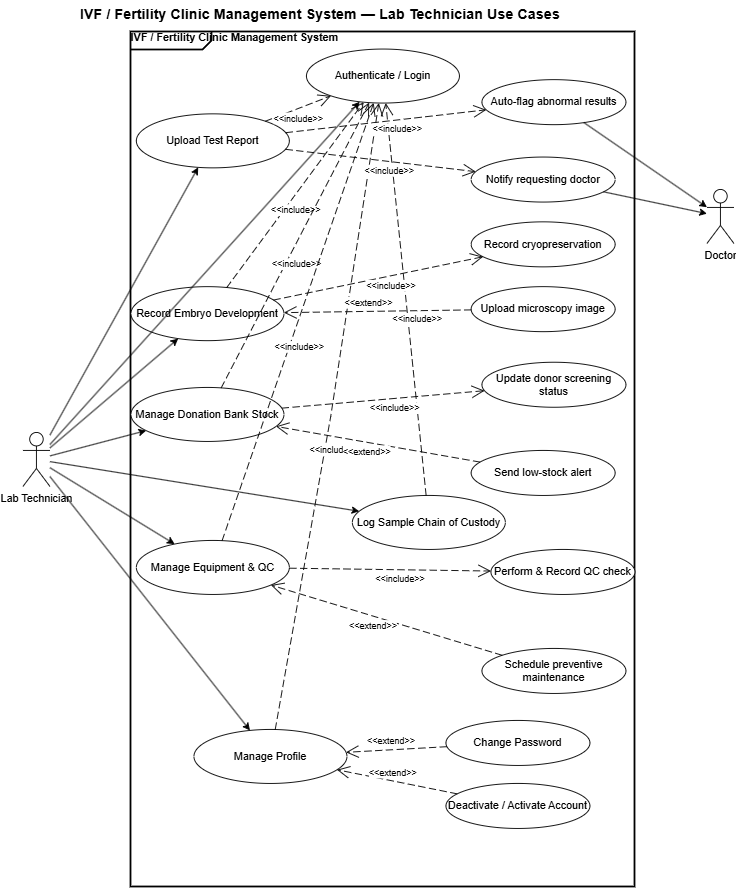

The diagram above was exported from draw.io. Its source (the exported page's mxGraphModel, read from the mxfile embedded in the PNG):
<mxGraphModel dx="1414" dy="2277" grid="1" gridSize="12" guides="1" tooltips="1" connect="1" arrows="1" fold="1" page="1" pageScale="1" pageWidth="1100" pageHeight="1500" math="0" shadow="0">
  <root>
    <mxCell id="0" />
    <mxCell id="1" parent="0" />
    <mxCell id="TITLE" parent="1" style="text;html=1;align=center;verticalAlign=middle;resizable=0;points=[];autosize=1;strokeColor=none;fillColor=none;fontSize=16;fontStyle=1;" value="IVF / Fertility Clinic Management System — Lab Technician Use Cases" vertex="1">
      <mxGeometry height="30" width="560" x="140" y="-210" as="geometry" />
    </mxCell>
    <mxCell id="SYS_BOUNDARY" parent="1" style="shape=mxgraph.sysml.package;html=1;overflow=fill;whiteSpace=wrap;align=left;verticalAlign=top;spacingTop=0;spacingLeft=10;tabWidth=190;tabHeight=28;tabPosition=left;fontSize=12;fontStyle=1;strokeWidth=2;" value="IVF / Fertility Clinic Management System" vertex="1">
      <mxGeometry height="950" width="560" x="210" y="-175" as="geometry" />
    </mxCell>
    <mxCell id="IU0A6TR08X0w0l4fB7DY-1" parent="1" style="shape=umlActor;verticalLabelPosition=bottom;verticalAlign=top;html=1;outlineConnect=0;" value="Lab Technician" vertex="1">
      <mxGeometry height="60" width="30" x="90" y="270" as="geometry" />
    </mxCell>
    <mxCell id="ACTOR_DOCTOR" parent="1" style="shape=umlActor;verticalLabelPosition=bottom;verticalAlign=top;html=1;outlineConnect=0;" value="Doctor" vertex="1">
      <mxGeometry height="60" width="30" x="850" as="geometry" />
    </mxCell>
    <mxCell id="UC_AUTH" parent="1" style="ellipse;whiteSpace=wrap;html=1;" value="Authenticate / Login" vertex="1">
      <mxGeometry height="60" width="170" x="405" y="-156" as="geometry" />
    </mxCell>
    <mxCell id="IU0A6TR08X0w0l4fB7DY-3" parent="1" style="ellipse;whiteSpace=wrap;html=1;" value="Upload Test Report" vertex="1">
      <mxGeometry height="60" width="170" x="216" y="-84" as="geometry" />
    </mxCell>
    <mxCell id="IU0A6TR08X0w0l4fB7DY-4" parent="1" style="ellipse;whiteSpace=wrap;html=1;" value="Record Embryo Development" vertex="1">
      <mxGeometry height="60" width="170" x="210" y="108" as="geometry" />
    </mxCell>
    <mxCell id="IU0A6TR08X0w0l4fB7DY-5" parent="1" style="ellipse;whiteSpace=wrap;html=1;" value="Manage Donation Bank Stock" vertex="1">
      <mxGeometry height="60" width="170" x="210" y="220" as="geometry" />
    </mxCell>
    <mxCell id="IU0A6TR08X0w0l4fB7DY-6" parent="1" style="ellipse;whiteSpace=wrap;html=1;" value="Log Sample Chain of Custody" vertex="1">
      <mxGeometry height="60" width="170" x="456" y="340" as="geometry" />
    </mxCell>
    <mxCell id="IU0A6TR08X0w0l4fB7DY-7" parent="1" style="ellipse;whiteSpace=wrap;html=1;" value="Manage Equipment &amp;amp; QC" vertex="1">
      <mxGeometry height="60" width="170" x="216" y="390" as="geometry" />
    </mxCell>
    <mxCell id="UC_PROFILE" parent="1" style="ellipse;whiteSpace=wrap;html=1;" value="Manage Profile" vertex="1">
      <mxGeometry height="60" width="170" x="280" y="600" as="geometry" />
    </mxCell>
    <mxCell id="IU0A6TR08X0w0l4fB7DY-13" parent="1" style="ellipse;whiteSpace=wrap;html=1;" value="Auto-flag abnormal results" vertex="1">
      <mxGeometry height="50" width="160" x="600" y="-122" as="geometry" />
    </mxCell>
    <mxCell id="IU0A6TR08X0w0l4fB7DY-14" parent="1" style="ellipse;whiteSpace=wrap;html=1;" value="Notify requesting doctor" vertex="1">
      <mxGeometry height="50" width="160" x="588" y="-36" as="geometry" />
    </mxCell>
    <mxCell id="IU0A6TR08X0w0l4fB7DY-15" parent="1" style="ellipse;whiteSpace=wrap;html=1;" value="Record cryopreservation" vertex="1">
      <mxGeometry height="50" width="160" x="588" y="36" as="geometry" />
    </mxCell>
    <mxCell id="IU0A6TR08X0w0l4fB7DY-16" parent="1" style="ellipse;whiteSpace=wrap;html=1;" value="Upload microscopy image" vertex="1">
      <mxGeometry height="50" width="160" x="588" y="108" as="geometry" />
    </mxCell>
    <mxCell id="IU0A6TR08X0w0l4fB7DY-17" parent="1" style="ellipse;whiteSpace=wrap;html=1;" value="Update donor screening status" vertex="1">
      <mxGeometry height="50" width="160" x="600" y="192" as="geometry" />
    </mxCell>
    <mxCell id="IU0A6TR08X0w0l4fB7DY-18" parent="1" style="ellipse;whiteSpace=wrap;html=1;" value="Send low-stock alert" vertex="1">
      <mxGeometry height="50" width="160" x="588" y="290" as="geometry" />
    </mxCell>
    <mxCell id="IU0A6TR08X0w0l4fB7DY-20" parent="1" style="ellipse;whiteSpace=wrap;html=1;" value="Perform &amp;amp; Record QC check" vertex="1">
      <mxGeometry height="50" width="160" x="610" y="400" as="geometry" />
    </mxCell>
    <mxCell id="IU0A6TR08X0w0l4fB7DY-19" parent="1" style="ellipse;whiteSpace=wrap;html=1;" value="Schedule preventive maintenance" vertex="1">
      <mxGeometry height="50" width="160" x="600" y="510" as="geometry" />
    </mxCell>
    <mxCell id="UC_CHANGE_PASS" parent="1" style="ellipse;whiteSpace=wrap;html=1;" value="Change Password" vertex="1">
      <mxGeometry height="50" width="160" x="560" y="590" as="geometry" />
    </mxCell>
    <mxCell id="UC_TOGGLE_ACTIVE" parent="1" style="ellipse;whiteSpace=wrap;html=1;" value="Deactivate / Activate Account" vertex="1">
      <mxGeometry height="50" width="160" x="560" y="660" as="geometry" />
    </mxCell>
    <mxCell id="IU0A6TR08X0w0l4fB7DY-8" edge="1" parent="1" source="IU0A6TR08X0w0l4fB7DY-1" style="html=1;rounded=0;" target="IU0A6TR08X0w0l4fB7DY-3" value="">
      <mxGeometry relative="1" as="geometry" />
    </mxCell>
    <mxCell id="IU0A6TR08X0w0l4fB7DY-9" edge="1" parent="1" source="IU0A6TR08X0w0l4fB7DY-1" style="html=1;rounded=0;" target="IU0A6TR08X0w0l4fB7DY-4" value="">
      <mxGeometry relative="1" as="geometry" />
    </mxCell>
    <mxCell id="IU0A6TR08X0w0l4fB7DY-10" edge="1" parent="1" source="IU0A6TR08X0w0l4fB7DY-1" style="html=1;rounded=0;" target="IU0A6TR08X0w0l4fB7DY-5" value="">
      <mxGeometry relative="1" as="geometry" />
    </mxCell>
    <mxCell id="IU0A6TR08X0w0l4fB7DY-11" edge="1" parent="1" source="IU0A6TR08X0w0l4fB7DY-1" style="html=1;rounded=0;" target="IU0A6TR08X0w0l4fB7DY-6" value="">
      <mxGeometry relative="1" as="geometry" />
    </mxCell>
    <mxCell id="IU0A6TR08X0w0l4fB7DY-12" edge="1" parent="1" source="IU0A6TR08X0w0l4fB7DY-1" style="html=1;rounded=0;" target="IU0A6TR08X0w0l4fB7DY-7" value="">
      <mxGeometry relative="1" as="geometry" />
    </mxCell>
    <mxCell id="EDGE_ACTOR_PROFILE" edge="1" parent="1" source="IU0A6TR08X0w0l4fB7DY-1" style="html=1;rounded=0;" target="UC_PROFILE" value="">
      <mxGeometry relative="1" as="geometry" />
    </mxCell>
    <mxCell id="EDGE_ACTOR_AUTH" edge="1" parent="1" source="IU0A6TR08X0w0l4fB7DY-1" style="html=1;rounded=0;" target="UC_AUTH" value="">
      <mxGeometry relative="1" as="geometry" />
    </mxCell>
    <mxCell id="INC_UC1_AUTH" edge="1" parent="1" source="IU0A6TR08X0w0l4fB7DY-3" style="endArrow=open;endSize=12;dashed=1;html=1;dashPattern=8 4;strokeWidth=1;rounded=0;" target="UC_AUTH" value="">
      <mxGeometry relative="1" as="geometry" />
    </mxCell>
    <mxCell id="INC_UC1_AUTH_LBL" connectable="0" parent="INC_UC1_AUTH" style="edgeLabel;html=1;align=center;verticalAlign=middle;resizable=0;points=[];" value="&lt;font style=&quot;font-size:10px&quot;&gt;&amp;lt;&amp;lt;include&amp;gt;&amp;gt;&lt;/font&gt;" vertex="1">
      <mxGeometry relative="1" x="-0.1" y="-10" as="geometry">
        <mxPoint as="offset" />
      </mxGeometry>
    </mxCell>
    <mxCell id="INC_UC2_AUTH" edge="1" parent="1" source="IU0A6TR08X0w0l4fB7DY-4" style="endArrow=open;endSize=12;dashed=1;html=1;dashPattern=8 4;strokeWidth=1;rounded=0;" target="UC_AUTH" value="">
      <mxGeometry relative="1" as="geometry" />
    </mxCell>
    <mxCell id="INC_UC2_AUTH_LBL" connectable="0" parent="INC_UC2_AUTH" style="edgeLabel;html=1;align=center;verticalAlign=middle;resizable=0;points=[];" value="&lt;font style=&quot;font-size:10px&quot;&gt;&amp;lt;&amp;lt;include&amp;gt;&amp;gt;&lt;/font&gt;" vertex="1">
      <mxGeometry relative="1" x="-0.1" y="-10" as="geometry">
        <mxPoint as="offset" />
      </mxGeometry>
    </mxCell>
    <mxCell id="INC_UC3_AUTH" edge="1" parent="1" source="IU0A6TR08X0w0l4fB7DY-5" style="endArrow=open;endSize=12;dashed=1;html=1;dashPattern=8 4;strokeWidth=1;rounded=0;" target="UC_AUTH" value="">
      <mxGeometry relative="1" as="geometry" />
    </mxCell>
    <mxCell id="INC_UC3_AUTH_LBL" connectable="0" parent="INC_UC3_AUTH" style="edgeLabel;html=1;align=center;verticalAlign=middle;resizable=0;points=[];" value="&lt;font style=&quot;font-size:10px&quot;&gt;&amp;lt;&amp;lt;include&amp;gt;&amp;gt;&lt;/font&gt;" vertex="1">
      <mxGeometry relative="1" x="-0.1" y="-10" as="geometry">
        <mxPoint as="offset" />
      </mxGeometry>
    </mxCell>
    <mxCell id="INC_UC4_AUTH" edge="1" parent="1" source="IU0A6TR08X0w0l4fB7DY-6" style="endArrow=open;endSize=12;dashed=1;html=1;dashPattern=8 4;strokeWidth=1;rounded=0;" target="UC_AUTH" value="">
      <mxGeometry relative="1" as="geometry" />
    </mxCell>
    <mxCell id="INC_UC4_AUTH_LBL" connectable="0" parent="INC_UC4_AUTH" style="edgeLabel;html=1;align=center;verticalAlign=middle;resizable=0;points=[];" value="&lt;font style=&quot;font-size:10px&quot;&gt;&amp;lt;&amp;lt;include&amp;gt;&amp;gt;&lt;/font&gt;" vertex="1">
      <mxGeometry relative="1" x="-0.1" y="-10" as="geometry">
        <mxPoint as="offset" />
      </mxGeometry>
    </mxCell>
    <mxCell id="INC_UC5_AUTH" edge="1" parent="1" source="IU0A6TR08X0w0l4fB7DY-7" style="endArrow=open;endSize=12;dashed=1;html=1;dashPattern=8 4;strokeWidth=1;rounded=0;" target="UC_AUTH" value="">
      <mxGeometry relative="1" as="geometry" />
    </mxCell>
    <mxCell id="INC_UC5_AUTH_LBL" connectable="0" parent="INC_UC5_AUTH" style="edgeLabel;html=1;align=center;verticalAlign=middle;resizable=0;points=[];" value="&lt;font style=&quot;font-size:10px&quot;&gt;&amp;lt;&amp;lt;include&amp;gt;&amp;gt;&lt;/font&gt;" vertex="1">
      <mxGeometry relative="1" x="-0.1" y="-10" as="geometry">
        <mxPoint as="offset" />
      </mxGeometry>
    </mxCell>
    <mxCell id="INC_PROF_AUTH" edge="1" parent="1" source="UC_PROFILE" style="endArrow=open;endSize=12;dashed=1;html=1;dashPattern=8 4;strokeWidth=1;rounded=0;" target="UC_AUTH" value="">
      <mxGeometry relative="1" as="geometry">
        <Array as="points">
          <mxPoint x="432" y="252" />
        </Array>
      </mxGeometry>
    </mxCell>
    <mxCell id="INC_PROF_AUTH_LBL" connectable="0" parent="INC_PROF_AUTH" style="edgeLabel;html=1;align=center;verticalAlign=middle;resizable=0;points=[];" value="&lt;font style=&quot;font-size:10px&quot;&gt;&amp;lt;&amp;lt;include&amp;gt;&amp;gt;&lt;/font&gt;" vertex="1">
      <mxGeometry relative="1" x="-0.1" y="-10" as="geometry">
        <mxPoint as="offset" />
      </mxGeometry>
    </mxCell>
    <mxCell id="IU0A6TR08X0w0l4fB7DY-24" edge="1" parent="1" source="IU0A6TR08X0w0l4fB7DY-3" style="endArrow=open;endSize=12;dashed=1;html=1;dashPattern=8 4;strokeWidth=1;rounded=0;" target="IU0A6TR08X0w0l4fB7DY-13" value="">
      <mxGeometry relative="1" as="geometry" />
    </mxCell>
    <mxCell id="IU0A6TR08X0w0l4fB7DY-32" connectable="0" parent="IU0A6TR08X0w0l4fB7DY-24" style="edgeLabel;html=1;align=center;verticalAlign=middle;resizable=0;points=[];" value="&lt;font style=&quot;font-size:10px&quot;&gt;&amp;lt;&amp;lt;include&amp;gt;&amp;gt;&lt;/font&gt;" vertex="1">
      <mxGeometry relative="1" x="0.1" y="-10" as="geometry">
        <mxPoint as="offset" />
      </mxGeometry>
    </mxCell>
    <mxCell id="IU0A6TR08X0w0l4fB7DY-31" edge="1" parent="1" source="IU0A6TR08X0w0l4fB7DY-3" style="endArrow=open;endSize=12;dashed=1;html=1;dashPattern=8 4;strokeWidth=1;rounded=0;" target="IU0A6TR08X0w0l4fB7DY-14" value="">
      <mxGeometry relative="1" as="geometry" />
    </mxCell>
    <mxCell id="IU0A6TR08X0w0l4fB7DY-31_LBL" connectable="0" parent="IU0A6TR08X0w0l4fB7DY-31" style="edgeLabel;html=1;align=center;verticalAlign=middle;resizable=0;points=[];" value="&lt;font style=&quot;font-size:10px&quot;&gt;&amp;lt;&amp;lt;include&amp;gt;&amp;gt;&lt;/font&gt;" vertex="1">
      <mxGeometry relative="1" x="0.1" y="-10" as="geometry">
        <mxPoint as="offset" />
      </mxGeometry>
    </mxCell>
    <mxCell id="IU0A6TR08X0w0l4fB7DY-30" edge="1" parent="1" source="IU0A6TR08X0w0l4fB7DY-4" style="endArrow=open;endSize=12;dashed=1;html=1;dashPattern=8 4;strokeWidth=1;rounded=0;" target="IU0A6TR08X0w0l4fB7DY-15" value="">
      <mxGeometry relative="1" as="geometry" />
    </mxCell>
    <mxCell id="IU0A6TR08X0w0l4fB7DY-33" connectable="0" parent="IU0A6TR08X0w0l4fB7DY-30" style="edgeLabel;html=1;align=center;verticalAlign=middle;resizable=0;points=[];" value="&lt;font style=&quot;font-size:10px&quot;&gt;&amp;lt;&amp;lt;include&amp;gt;&amp;gt;&lt;/font&gt;" vertex="1">
      <mxGeometry relative="1" x="0.1" y="-10" as="geometry">
        <mxPoint as="offset" />
      </mxGeometry>
    </mxCell>
    <mxCell id="IU0A6TR08X0w0l4fB7DY-29" edge="1" parent="1" source="IU0A6TR08X0w0l4fB7DY-16" style="endArrow=open;endSize=12;dashed=1;html=1;dashPattern=8 4;strokeWidth=1;rounded=0;" target="IU0A6TR08X0w0l4fB7DY-4" value="">
      <mxGeometry relative="1" as="geometry" />
    </mxCell>
    <mxCell id="IU0A6TR08X0w0l4fB7DY-35" connectable="0" parent="IU0A6TR08X0w0l4fB7DY-29" style="edgeLabel;html=1;align=center;verticalAlign=middle;resizable=0;points=[];" value="&lt;font style=&quot;font-size:10px&quot;&gt;&amp;lt;&amp;lt;extend&amp;gt;&amp;gt;&lt;/font&gt;" vertex="1">
      <mxGeometry relative="1" x="0.1" y="-10" as="geometry">
        <mxPoint as="offset" />
      </mxGeometry>
    </mxCell>
    <mxCell id="IU0A6TR08X0w0l4fB7DY-28" edge="1" parent="1" source="IU0A6TR08X0w0l4fB7DY-5" style="endArrow=open;endSize=12;dashed=1;html=1;dashPattern=8 4;strokeWidth=1;rounded=0;" target="IU0A6TR08X0w0l4fB7DY-17" value="">
      <mxGeometry relative="1" as="geometry" />
    </mxCell>
    <mxCell id="IU0A6TR08X0w0l4fB7DY-28_LBL" connectable="0" parent="IU0A6TR08X0w0l4fB7DY-28" style="edgeLabel;html=1;align=center;verticalAlign=middle;resizable=0;points=[];" value="&lt;font style=&quot;font-size:10px&quot;&gt;&amp;lt;&amp;lt;include&amp;gt;&amp;gt;&lt;/font&gt;" vertex="1">
      <mxGeometry relative="1" x="0.1" y="-10" as="geometry">
        <mxPoint as="offset" />
      </mxGeometry>
    </mxCell>
    <mxCell id="IU0A6TR08X0w0l4fB7DY-27" edge="1" parent="1" source="IU0A6TR08X0w0l4fB7DY-18" style="endArrow=open;endSize=12;dashed=1;html=1;dashPattern=8 4;strokeWidth=1;rounded=0;" target="IU0A6TR08X0w0l4fB7DY-5" value="">
      <mxGeometry relative="1" as="geometry" />
    </mxCell>
    <mxCell id="IU0A6TR08X0w0l4fB7DY-36" connectable="0" parent="IU0A6TR08X0w0l4fB7DY-27" style="edgeLabel;html=1;align=center;verticalAlign=middle;resizable=0;points=[];" value="&lt;font style=&quot;font-size:10px&quot;&gt;&amp;lt;&amp;lt;extend&amp;gt;&amp;gt;&lt;/font&gt;" vertex="1">
      <mxGeometry relative="1" x="0.1" y="10" as="geometry">
        <mxPoint as="offset" />
      </mxGeometry>
    </mxCell>
    <mxCell id="IU0A6TR08X0w0l4fB7DY-26" edge="1" parent="1" source="IU0A6TR08X0w0l4fB7DY-7" style="endArrow=open;endSize=12;dashed=1;html=1;dashPattern=8 4;strokeWidth=1;rounded=0;" target="IU0A6TR08X0w0l4fB7DY-20" value="">
      <mxGeometry relative="1" as="geometry" />
    </mxCell>
    <mxCell id="IU0A6TR08X0w0l4fB7DY-34" connectable="0" parent="IU0A6TR08X0w0l4fB7DY-26" style="edgeLabel;html=1;align=center;verticalAlign=middle;resizable=0;points=[];" value="&lt;font style=&quot;font-size:10px&quot;&gt;&amp;lt;&amp;lt;include&amp;gt;&amp;gt;&lt;/font&gt;" vertex="1">
      <mxGeometry relative="1" x="0.1" y="-10" as="geometry">
        <mxPoint as="offset" />
      </mxGeometry>
    </mxCell>
    <mxCell id="IU0A6TR08X0w0l4fB7DY-25" edge="1" parent="1" source="IU0A6TR08X0w0l4fB7DY-19" style="endArrow=open;endSize=12;dashed=1;html=1;dashPattern=8 4;strokeWidth=1;rounded=0;" target="IU0A6TR08X0w0l4fB7DY-7" value="">
      <mxGeometry relative="1" as="geometry" />
    </mxCell>
    <mxCell id="IU0A6TR08X0w0l4fB7DY-37" connectable="0" parent="IU0A6TR08X0w0l4fB7DY-25" style="edgeLabel;html=1;align=center;verticalAlign=middle;resizable=0;points=[];" value="&lt;font style=&quot;font-size:10px&quot;&gt;&amp;lt;&amp;lt;extend&amp;gt;&amp;gt;&lt;/font&gt;" vertex="1">
      <mxGeometry relative="1" x="0.1" y="10" as="geometry">
        <mxPoint as="offset" />
      </mxGeometry>
    </mxCell>
    <mxCell id="EXT_PROF_CHPWD" edge="1" parent="1" source="UC_CHANGE_PASS" style="endArrow=open;endSize=12;dashed=1;html=1;dashPattern=8 4;strokeWidth=1;rounded=0;" target="UC_PROFILE" value="">
      <mxGeometry relative="1" as="geometry" />
    </mxCell>
    <mxCell id="EXT_PROF_CHPWD_LBL" connectable="0" parent="EXT_PROF_CHPWD" style="edgeLabel;html=1;align=center;verticalAlign=middle;resizable=0;points=[];" value="&lt;font style=&quot;font-size:10px&quot;&gt;&amp;lt;&amp;lt;extend&amp;gt;&amp;gt;&lt;/font&gt;" vertex="1">
      <mxGeometry relative="1" x="0.1" y="-10" as="geometry">
        <mxPoint as="offset" />
      </mxGeometry>
    </mxCell>
    <mxCell id="EXT_PROF_TOGGLE" edge="1" parent="1" source="UC_TOGGLE_ACTIVE" style="endArrow=open;endSize=12;dashed=1;html=1;dashPattern=8 4;strokeWidth=1;rounded=0;" target="UC_PROFILE" value="">
      <mxGeometry relative="1" as="geometry" />
    </mxCell>
    <mxCell id="EXT_PROF_TOGGLE_LBL" connectable="0" parent="EXT_PROF_TOGGLE" style="edgeLabel;html=1;align=center;verticalAlign=middle;resizable=0;points=[];" value="&lt;font style=&quot;font-size:10px&quot;&gt;&amp;lt;&amp;lt;extend&amp;gt;&amp;gt;&lt;/font&gt;" vertex="1">
      <mxGeometry relative="1" x="0.1" y="-10" as="geometry">
        <mxPoint as="offset" />
      </mxGeometry>
    </mxCell>
    <mxCell id="EDGE_DOC_NOTIFY" edge="1" parent="1" source="IU0A6TR08X0w0l4fB7DY-14" style="html=1;rounded=0;" target="ACTOR_DOCTOR" value="">
      <mxGeometry relative="1" as="geometry" />
    </mxCell>
    <mxCell id="EDGE_DOC_FLAG" edge="1" parent="1" source="IU0A6TR08X0w0l4fB7DY-13" style="html=1;rounded=0;" target="ACTOR_DOCTOR" value="">
      <mxGeometry relative="1" as="geometry" />
    </mxCell>
  </root>
</mxGraphModel>